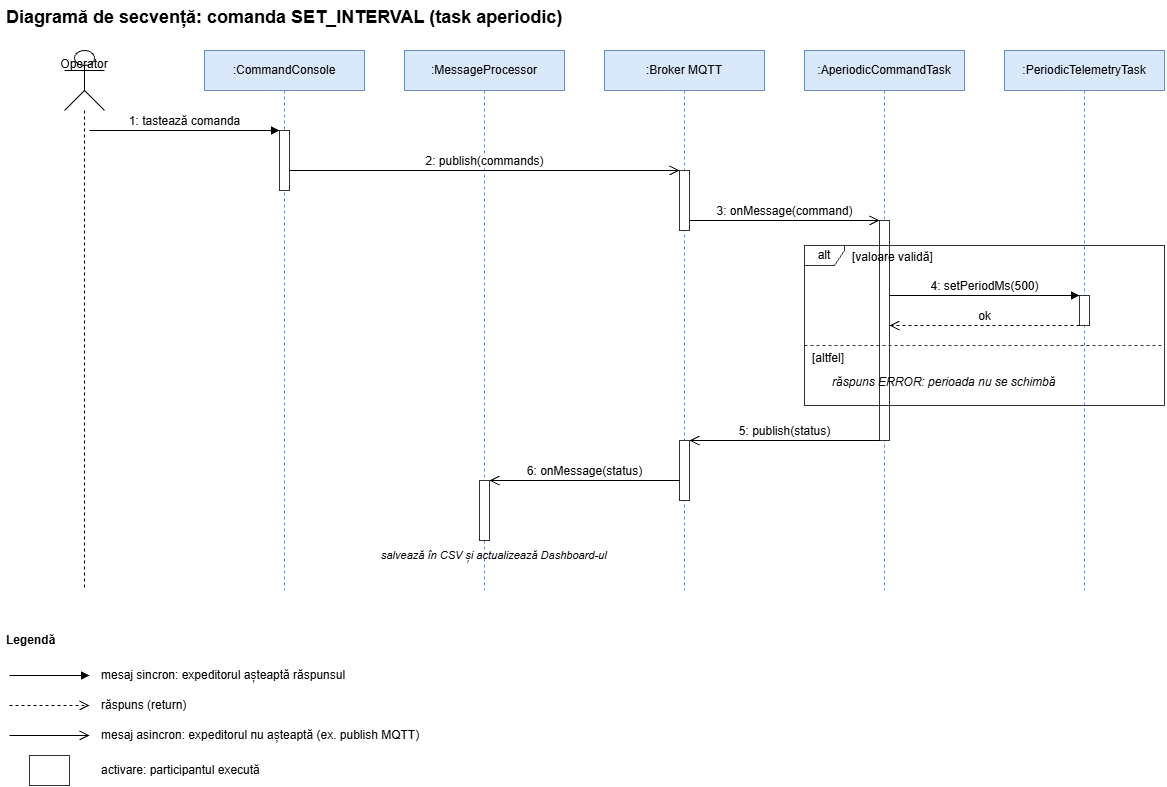

The diagram above was exported from draw.io. Its source (the exported page's mxGraphModel, read from the mxfile embedded in the PNG):
<mxGraphModel dx="1493" dy="764" grid="1" gridSize="10" guides="1" tooltips="1" connect="1" arrows="1" fold="1" page="1" pageScale="1" pageWidth="1300" pageHeight="900" math="0" shadow="0">
  <root>
    <mxCell id="0" />
    <mxCell id="1" parent="0" />
    <mxCell id="t101" parent="1" style="text;html=1;fontSize=18;fontStyle=1;align=left;strokeColor=none;fillColor=none;" value="Diagramă de secvență: comanda SET_INTERVAL (task aperiodic)" vertex="1">
      <mxGeometry height="30" width="900" x="20" y="10" as="geometry" />
    </mxCell>
    <mxCell id="t102" parent="1" style="shape=umlLifeline;participant=umlActor;perimeter=lifelinePerimeter;whiteSpace=wrap;html=1;container=0;collapsible=0;recursiveResize=0;outlineConnect=0;verticalAlign=top;size=60;" value="Operator" vertex="1">
      <mxGeometry height="540" width="40" x="80" y="60" as="geometry" />
    </mxCell>
    <mxCell id="t103" parent="1" style="shape=umlLifeline;perimeter=lifelinePerimeter;whiteSpace=wrap;html=1;container=0;collapsible=0;recursiveResize=0;outlineConnect=0;fillColor=#dae8fc;strokeColor=#6c8ebf;size=40;" value=":CommandConsole" vertex="1">
      <mxGeometry height="540" width="160" x="220" y="60" as="geometry" />
    </mxCell>
    <mxCell id="t104" parent="1" style="shape=umlLifeline;perimeter=lifelinePerimeter;whiteSpace=wrap;html=1;container=0;collapsible=0;recursiveResize=0;outlineConnect=0;fillColor=#dae8fc;strokeColor=#6c8ebf;size=40;" value=":MessageProcessor" vertex="1">
      <mxGeometry height="540" width="160" x="420" y="60" as="geometry" />
    </mxCell>
    <mxCell id="t105" parent="1" style="shape=umlLifeline;perimeter=lifelinePerimeter;whiteSpace=wrap;html=1;container=0;collapsible=0;recursiveResize=0;outlineConnect=0;fillColor=#dae8fc;strokeColor=#6c8ebf;size=40;" value=":Broker MQTT" vertex="1">
      <mxGeometry height="540" width="160" x="620" y="60" as="geometry" />
    </mxCell>
    <mxCell id="t106" parent="1" style="shape=umlLifeline;perimeter=lifelinePerimeter;whiteSpace=wrap;html=1;container=0;collapsible=0;recursiveResize=0;outlineConnect=0;fillColor=#dae8fc;strokeColor=#6c8ebf;size=40;" value=":AperiodicCommandTask" vertex="1">
      <mxGeometry height="540" width="160" x="820" y="60" as="geometry" />
    </mxCell>
    <mxCell id="t107" parent="1" style="shape=umlLifeline;perimeter=lifelinePerimeter;whiteSpace=wrap;html=1;container=0;collapsible=0;recursiveResize=0;outlineConnect=0;fillColor=#dae8fc;strokeColor=#6c8ebf;size=40;" value=":PeriodicTelemetryTask" vertex="1">
      <mxGeometry height="540" width="160" x="1020" y="60" as="geometry" />
    </mxCell>
    <mxCell id="t108" parent="1" style="html=1;points=[];perimeter=orthogonalPerimeter;fillColor=#ffffff;strokeColor=#333333;" value="" vertex="1">
      <mxGeometry height="60" width="10" x="295" y="140" as="geometry" />
    </mxCell>
    <mxCell id="t109" parent="1" style="html=1;points=[];perimeter=orthogonalPerimeter;fillColor=#ffffff;strokeColor=#333333;" value="" vertex="1">
      <mxGeometry height="60" width="10" x="695" y="180" as="geometry" />
    </mxCell>
    <mxCell id="t110" parent="1" style="html=1;points=[];perimeter=orthogonalPerimeter;fillColor=#ffffff;strokeColor=#333333;" value="" vertex="1">
      <mxGeometry height="220" width="10" x="895" y="230" as="geometry" />
    </mxCell>
    <mxCell id="t111" parent="1" style="html=1;points=[];perimeter=orthogonalPerimeter;fillColor=#ffffff;strokeColor=#333333;" value="" vertex="1">
      <mxGeometry height="30" width="10" x="1095" y="305" as="geometry" />
    </mxCell>
    <mxCell id="t112" parent="1" style="html=1;points=[];perimeter=orthogonalPerimeter;fillColor=#ffffff;strokeColor=#333333;" value="" vertex="1">
      <mxGeometry height="60" width="10" x="695" y="450" as="geometry" />
    </mxCell>
    <mxCell id="t113" parent="1" style="html=1;points=[];perimeter=orthogonalPerimeter;fillColor=#ffffff;strokeColor=#333333;" value="" vertex="1">
      <mxGeometry height="60" width="10" x="495" y="490" as="geometry" />
    </mxCell>
    <mxCell id="t114" parent="1" style="shape=umlFrame;whiteSpace=wrap;html=1;width=40;height=20;fillColor=none;strokeColor=#333333;fontSize=12;" value="alt" vertex="1">
      <mxGeometry height="160" width="360" x="820" y="255" as="geometry" />
    </mxCell>
    <mxCell id="t115" parent="1" style="text;html=1;align=left;verticalAlign=middle;fontSize=12;strokeColor=none;fillColor=none;" value="[valoare validă]" vertex="1">
      <mxGeometry height="20" width="200" x="866" y="257" as="geometry" />
    </mxCell>
    <mxCell id="t116" edge="1" parent="1" style="endArrow=none;dashed=1;html=1;strokeColor=#333333;">
      <mxGeometry relative="1" as="geometry">
        <mxPoint x="820" y="355" as="sourcePoint" />
        <mxPoint x="1180" y="355" as="targetPoint" />
      </mxGeometry>
    </mxCell>
    <mxCell id="t117" parent="1" style="text;html=1;align=left;verticalAlign=middle;fontSize=12;strokeColor=none;fillColor=none;" value="[altfel]" vertex="1">
      <mxGeometry height="20" width="100" x="826" y="358" as="geometry" />
    </mxCell>
    <mxCell id="t118" parent="1" style="text;html=1;align=left;verticalAlign=middle;fontSize=12;strokeColor=none;fillColor=none;fontStyle=2;" value="răspuns ERROR: perioada nu se schimbă" vertex="1">
      <mxGeometry height="20" width="320" x="846" y="382" as="geometry" />
    </mxCell>
    <mxCell id="t119" edge="1" parent="1" style="html=1;verticalAlign=bottom;endArrow=block;endFill=1;fontSize=12;" value="1: tastează comanda">
      <mxGeometry relative="1" as="geometry">
        <mxPoint x="105" y="140" as="sourcePoint" />
        <mxPoint x="295" y="140" as="targetPoint" />
      </mxGeometry>
    </mxCell>
    <mxCell id="t120" edge="1" parent="1" style="html=1;verticalAlign=bottom;endArrow=open;endSize=8;fontSize=12;" value="2: publish(commands)">
      <mxGeometry relative="1" as="geometry">
        <mxPoint x="305" y="180" as="sourcePoint" />
        <mxPoint x="695" y="180" as="targetPoint" />
      </mxGeometry>
    </mxCell>
    <mxCell id="t121" edge="1" parent="1" style="html=1;verticalAlign=bottom;endArrow=open;endSize=8;fontSize=12;" value="3: onMessage(command)">
      <mxGeometry relative="1" as="geometry">
        <mxPoint x="705" y="230" as="sourcePoint" />
        <mxPoint x="895" y="230" as="targetPoint" />
      </mxGeometry>
    </mxCell>
    <mxCell id="t122" edge="1" parent="1" style="html=1;verticalAlign=bottom;endArrow=block;endFill=1;fontSize=12;" value="4: setPeriodMs(500)">
      <mxGeometry relative="1" as="geometry">
        <mxPoint x="905" y="305" as="sourcePoint" />
        <mxPoint x="1095" y="305" as="targetPoint" />
      </mxGeometry>
    </mxCell>
    <mxCell id="t123" edge="1" parent="1" style="html=1;verticalAlign=bottom;endArrow=open;endSize=8;dashed=1;fontSize=12;" value="ok">
      <mxGeometry relative="1" as="geometry">
        <mxPoint x="1095" y="335" as="sourcePoint" />
        <mxPoint x="905" y="335" as="targetPoint" />
      </mxGeometry>
    </mxCell>
    <mxCell id="t124" edge="1" parent="1" style="html=1;verticalAlign=bottom;endArrow=open;endSize=8;fontSize=12;" value="5: publish(status)">
      <mxGeometry relative="1" as="geometry">
        <mxPoint x="895" y="450" as="sourcePoint" />
        <mxPoint x="705" y="450" as="targetPoint" />
      </mxGeometry>
    </mxCell>
    <mxCell id="t125" edge="1" parent="1" style="html=1;verticalAlign=bottom;endArrow=open;endSize=8;fontSize=12;" value="6: onMessage(status)">
      <mxGeometry relative="1" as="geometry">
        <mxPoint x="695" y="490" as="sourcePoint" />
        <mxPoint x="505" y="490" as="targetPoint" />
      </mxGeometry>
    </mxCell>
    <mxCell id="t126" parent="1" style="text;html=1;align=left;verticalAlign=middle;fontSize=12;strokeColor=none;fillColor=none;fontStyle=2;fontSize=11;" value="salvează în CSV și actualizează Dashboard-ul" vertex="1">
      <mxGeometry height="20" width="320" x="395" y="555" as="geometry" />
    </mxCell>
    <mxCell id="t127" parent="1" style="text;html=1;align=left;verticalAlign=middle;fontSize=12;strokeColor=none;fillColor=none;fontStyle=1;" value="Legendă" vertex="1">
      <mxGeometry height="20" width="100" x="20" y="640" as="geometry" />
    </mxCell>
    <mxCell id="t128" edge="1" parent="1" style="html=1;verticalAlign=bottom;endArrow=block;endFill=1;fontSize=12;" value="">
      <mxGeometry relative="1" as="geometry">
        <mxPoint x="25" y="685" as="sourcePoint" />
        <mxPoint x="105" y="685" as="targetPoint" />
      </mxGeometry>
    </mxCell>
    <mxCell id="t129" parent="1" style="text;html=1;align=left;verticalAlign=middle;fontSize=12;strokeColor=none;fillColor=none;" value="mesaj sincron: expeditorul așteaptă răspunsul" vertex="1">
      <mxGeometry height="22" width="400" x="115" y="674" as="geometry" />
    </mxCell>
    <mxCell id="t130" edge="1" parent="1" style="html=1;verticalAlign=bottom;endArrow=open;endSize=8;dashed=1;fontSize=12;" value="">
      <mxGeometry relative="1" as="geometry">
        <mxPoint x="25" y="715" as="sourcePoint" />
        <mxPoint x="105" y="715" as="targetPoint" />
      </mxGeometry>
    </mxCell>
    <mxCell id="t131" parent="1" style="text;html=1;align=left;verticalAlign=middle;fontSize=12;strokeColor=none;fillColor=none;" value="răspuns (return)" vertex="1">
      <mxGeometry height="22" width="300" x="115" y="704" as="geometry" />
    </mxCell>
    <mxCell id="t132" edge="1" parent="1" style="html=1;verticalAlign=bottom;endArrow=open;endSize=8;fontSize=12;" value="">
      <mxGeometry relative="1" as="geometry">
        <mxPoint x="25" y="745" as="sourcePoint" />
        <mxPoint x="105" y="745" as="targetPoint" />
      </mxGeometry>
    </mxCell>
    <mxCell id="t133" parent="1" style="text;html=1;align=left;verticalAlign=middle;fontSize=12;strokeColor=none;fillColor=none;" value="mesaj asincron: expeditorul nu așteaptă (ex. publish MQTT)" vertex="1">
      <mxGeometry height="22" width="450" x="115" y="734" as="geometry" />
    </mxCell>
    <mxCell id="t134" parent="1" style="html=1;points=[];perimeter=orthogonalPerimeter;fillColor=#ffffff;strokeColor=#333333;" value="" vertex="1">
      <mxGeometry height="30" width="40" x="45" y="765" as="geometry" />
    </mxCell>
    <mxCell id="t135" parent="1" style="text;html=1;align=left;verticalAlign=middle;fontSize=12;strokeColor=none;fillColor=none;" value="activare: participantul execută" vertex="1">
      <mxGeometry height="22" width="300" x="115" y="769" as="geometry" />
    </mxCell>
  </root>
</mxGraphModel>